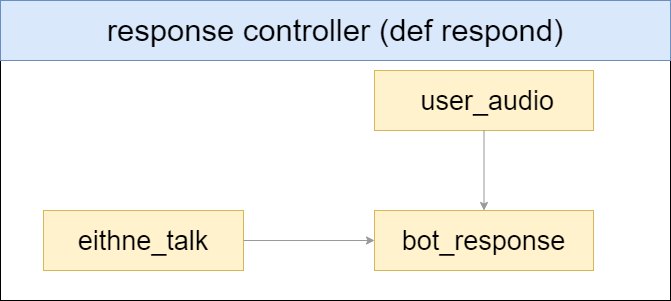

The diagram above was exported from draw.io. Its source (the exported page's mxGraphModel, read from the mxfile embedded in the PNG):
<mxGraphModel dx="1422" dy="832" grid="1" gridSize="10" guides="1" tooltips="1" connect="1" arrows="1" fold="1" page="1" pageScale="1" pageWidth="1654" pageHeight="2336" math="0" shadow="0">
  <root>
    <mxCell id="0" />
    <mxCell id="1" parent="0" />
    <mxCell id="1STERLxGeuyw0BG87hqH-6" value="&lt;font style=&quot;font-size: 27px&quot;&gt;eithne_talk&lt;/font&gt;" style="rounded=0;whiteSpace=wrap;html=1;fillColor=#fff2cc;strokeColor=#d6b656;" parent="1" vertex="1">
      <mxGeometry x="870" y="240" width="200" height="60" as="geometry" />
    </mxCell>
    <mxCell id="1STERLxGeuyw0BG87hqH-7" value="&lt;font style=&quot;font-size: 27px&quot;&gt;&amp;nbsp;user_audio&lt;/font&gt;" style="rounded=0;whiteSpace=wrap;html=1;fillColor=#fff2cc;strokeColor=#d6b656;" parent="1" vertex="1">
      <mxGeometry x="1201" y="100" width="219" height="60" as="geometry" />
    </mxCell>
    <mxCell id="1STERLxGeuyw0BG87hqH-9" value="&lt;font style=&quot;font-size: 27px&quot;&gt;bot_response&lt;/font&gt;" style="rounded=0;whiteSpace=wrap;html=1;fillColor=#fff2cc;strokeColor=#d6b656;" parent="1" vertex="1">
      <mxGeometry x="1201" y="240" width="219" height="60" as="geometry" />
    </mxCell>
    <mxCell id="1STERLxGeuyw0BG87hqH-10" value="" style="endArrow=classic;html=1;exitX=1;exitY=0.5;exitDx=0;exitDy=0;entryX=0;entryY=0.5;entryDx=0;entryDy=0;fillColor=#0050ef;strokeColor=#999999;" parent="1" source="1STERLxGeuyw0BG87hqH-6" target="1STERLxGeuyw0BG87hqH-9" edge="1">
      <mxGeometry width="50" height="50" relative="1" as="geometry">
        <mxPoint x="921" y="560" as="sourcePoint" />
        <mxPoint x="971" y="510" as="targetPoint" />
      </mxGeometry>
    </mxCell>
    <mxCell id="1STERLxGeuyw0BG87hqH-11" value="" style="endArrow=classic;html=1;exitX=0.5;exitY=1;exitDx=0;exitDy=0;fillColor=#0050ef;strokeColor=#999999;" parent="1" source="1STERLxGeuyw0BG87hqH-7" target="1STERLxGeuyw0BG87hqH-9" edge="1">
      <mxGeometry width="50" height="50" relative="1" as="geometry">
        <mxPoint x="921" y="560" as="sourcePoint" />
        <mxPoint x="971" y="510" as="targetPoint" />
      </mxGeometry>
    </mxCell>
    <mxCell id="1STERLxGeuyw0BG87hqH-18" value="" style="rounded=0;whiteSpace=wrap;html=1;fillColor=none;" parent="1" vertex="1">
      <mxGeometry x="827" y="30" width="670" height="300" as="geometry" />
    </mxCell>
    <mxCell id="1STERLxGeuyw0BG87hqH-20" value="&lt;font style=&quot;font-size: 31px&quot;&gt;response controller (def respond)&lt;/font&gt;" style="rounded=0;whiteSpace=wrap;html=1;fillColor=#dae8fc;strokeColor=#6c8ebf;" parent="1" vertex="1">
      <mxGeometry x="827" y="30" width="670" height="60" as="geometry" />
    </mxCell>
  </root>
</mxGraphModel>